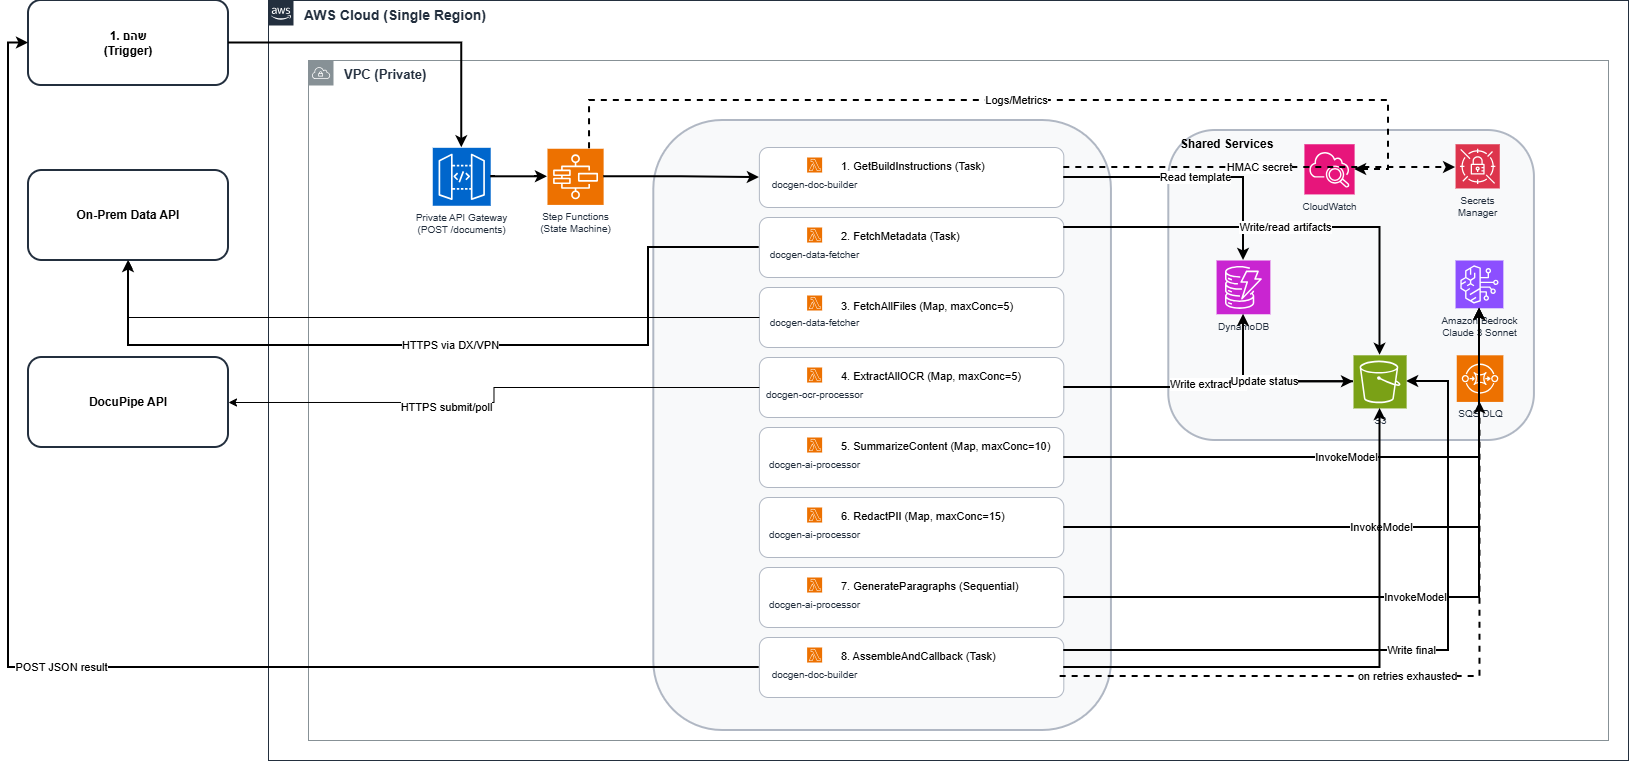

The diagram above was exported from draw.io. Its source (the exported page's mxGraphModel, read from the mxfile embedded in the PNG):
<mxGraphModel dx="2840" dy="731" grid="1" gridSize="10" guides="1" tooltips="1" connect="1" arrows="1" fold="1" page="1" pageScale="1" pageWidth="1600" pageHeight="900" math="0" shadow="0">
  <root>
    <mxCell id="0" />
    <mxCell id="1" parent="0" />
    <mxCell id="aws_cloud" parent="1" style="points=[[0,0],[0.25,0],[0.5,0],[0.75,0],[1,0],[1,0.25],[1,0.5],[1,0.75],[1,1],[0.75,1],[0.5,1],[0.25,1],[0,1],[0,0.75],[0,0.5],[0,0.25]];outlineConnect=0;gradientColor=none;html=1;whiteSpace=wrap;fontSize=14;fontStyle=1;shape=mxgraph.aws4.group;grIcon=mxgraph.aws4.group_aws_cloud_alt;strokeColor=#232F3E;fillColor=none;verticalAlign=top;align=left;spacingLeft=34;fontColor=#232F3E;dashed=0;" value="AWS Cloud (Single Region)" vertex="1">
      <mxGeometry height="760" width="1360" x="20" y="20" as="geometry" />
    </mxCell>
    <mxCell id="vpc" parent="aws_cloud" style="points=[[0,0],[0.25,0],[0.5,0],[0.75,0],[1,0],[1,0.25],[1,0.5],[1,0.75],[1,1],[0.75,1],[0.5,1],[0.25,1],[0,1],[0,0.75],[0,0.5],[0,0.25]];outlineConnect=0;gradientColor=none;html=1;whiteSpace=wrap;fontSize=13;fontStyle=1;shape=mxgraph.aws4.group;grIcon=mxgraph.aws4.group_vpc;strokeColor=#879196;fillColor=none;verticalAlign=top;align=left;spacingLeft=34;fontColor=#232F3E;dashed=0;" value="VPC (Private)" vertex="1">
      <mxGeometry height="680" width="1300" x="40" y="60" as="geometry" />
    </mxCell>
    <mxCell id="api_gw" parent="vpc" style="sketch=0;outlineConnect=0;fontColor=#232F3E;gradientColor=none;fillColor=#0066CC;strokeColor=#ffffff;dashed=0;verticalLabelPosition=bottom;verticalAlign=top;align=center;html=1;fontSize=10;fontStyle=0;aspect=fixed;shape=mxgraph.aws4.resourceIcon;resIcon=mxgraph.aws4.api_gateway;" value="Private API Gateway&#10;(POST /documents)" vertex="1">
      <mxGeometry height="57.955147058823535" width="57.955147058823535" x="124.26470588235294" y="87.31" as="geometry" />
    </mxCell>
    <mxCell id="sf" parent="vpc" style="sketch=0;outlineConnect=0;fontColor=#232F3E;gradientColor=none;fillColor=#ED7100;strokeColor=#ffffff;dashed=0;verticalLabelPosition=bottom;verticalAlign=top;align=center;html=1;fontSize=10;fontStyle=0;aspect=fixed;shape=mxgraph.aws4.resourceIcon;resIcon=mxgraph.aws4.step_functions;" value="Step Functions&#10;(State Machine)" vertex="1">
      <mxGeometry height="56.15808823529412" width="56.15808823529412" x="238.97058823529412" y="88.25" as="geometry" />
    </mxCell>
    <mxCell id="sm_group" parent="vpc" style="rounded=1;whiteSpace=wrap;html=1;strokeWidth=2;fillColor=#F8F9FA;strokeColor=#B0B7C3;fontSize=12;fontStyle=1;align=left;spacingLeft=10;verticalAlign=top;" value="" vertex="1">
      <mxGeometry height="610" width="457.62867647058823" x="345.3125" y="60" as="geometry" />
    </mxCell>
    <mxCell id="step1" parent="sm_group" style="rounded=1;whiteSpace=wrap;html=1;strokeWidth=1;fillColor=#FFFFFF;strokeColor=#B0B7C3;fontSize=11;align=left;verticalAlign=top;spacingLeft=80;spacingTop=6;" value="1. GetBuildInstructions (Task)" vertex="1">
      <mxGeometry height="60" width="304.44" x="105.56" y="27" as="geometry" />
    </mxCell>
    <mxCell id="step1_lambda" parent="step1" style="sketch=0;outlineConnect=0;fontColor=#232F3E;gradientColor=none;fillColor=#ED7100;strokeColor=#ffffff;dashed=0;verticalLabelPosition=bottom;verticalAlign=top;align=center;html=1;fontSize=10;fontStyle=0;aspect=fixed;shape=mxgraph.aws4.resourceIcon;resIcon=mxgraph.aws4.lambda;" value="docgen-doc-builder" vertex="1">
      <mxGeometry height="15.012705449826992" width="15.012705449826992" x="47.74539787798409" y="10" as="geometry" />
    </mxCell>
    <mxCell id="step2" parent="sm_group" style="rounded=1;whiteSpace=wrap;html=1;strokeWidth=1;fillColor=#FFFFFF;strokeColor=#B0B7C3;fontSize=11;align=left;verticalAlign=top;spacingLeft=80;spacingTop=6;" value="2. FetchMetadata (Task)" vertex="1">
      <mxGeometry height="60" width="304.44" x="105.56" y="97" as="geometry" />
    </mxCell>
    <mxCell id="step2_lambda" parent="step2" style="sketch=0;outlineConnect=0;fontColor=#232F3E;gradientColor=none;fillColor=#ED7100;strokeColor=#ffffff;dashed=0;verticalLabelPosition=bottom;verticalAlign=top;align=center;html=1;fontSize=10;fontStyle=0;aspect=fixed;shape=mxgraph.aws4.resourceIcon;resIcon=mxgraph.aws4.lambda;" value="docgen-data-fetcher" vertex="1">
      <mxGeometry height="15.012705449826992" width="15.012705449826992" x="47.74539787798409" y="10" as="geometry" />
    </mxCell>
    <mxCell id="step3" parent="sm_group" style="rounded=1;whiteSpace=wrap;html=1;strokeWidth=1;fillColor=#FFFFFF;strokeColor=#B0B7C3;fontSize=11;align=left;verticalAlign=top;spacingLeft=80;spacingTop=6;" value="3. FetchAllFiles (Map, maxConc=5)" vertex="1">
      <mxGeometry height="60" width="304.44" x="105.56" y="167" as="geometry" />
    </mxCell>
    <mxCell id="step3_lambda" parent="step3" style="sketch=0;outlineConnect=0;fontColor=#232F3E;gradientColor=none;fillColor=#ED7100;strokeColor=#ffffff;dashed=0;verticalLabelPosition=bottom;verticalAlign=top;align=center;html=1;fontSize=10;fontStyle=0;aspect=fixed;shape=mxgraph.aws4.resourceIcon;resIcon=mxgraph.aws4.lambda;" value="docgen-data-fetcher" vertex="1">
      <mxGeometry height="15.012705449826992" width="15.012705449826992" x="47.74539787798409" y="8" as="geometry" />
    </mxCell>
    <mxCell id="step4" parent="sm_group" style="rounded=1;whiteSpace=wrap;html=1;strokeWidth=1;fillColor=#FFFFFF;strokeColor=#B0B7C3;fontSize=11;align=left;verticalAlign=top;spacingLeft=80;spacingTop=6;" value="4. ExtractAllOCR (Map, maxConc=5)" vertex="1">
      <mxGeometry height="60" width="304.44" x="105.56" y="237" as="geometry" />
    </mxCell>
    <mxCell id="step4_lambda" parent="step4" style="sketch=0;outlineConnect=0;fontColor=#232F3E;gradientColor=none;fillColor=#ED7100;strokeColor=#ffffff;dashed=0;verticalLabelPosition=bottom;verticalAlign=top;align=center;html=1;fontSize=10;fontStyle=0;aspect=fixed;shape=mxgraph.aws4.resourceIcon;resIcon=mxgraph.aws4.lambda;" value="docgen-ocr-processor" vertex="1">
      <mxGeometry height="15.012705449826992" width="15.012705449826992" x="47.74539787798409" y="10" as="geometry" />
    </mxCell>
    <mxCell id="step5" parent="sm_group" style="rounded=1;whiteSpace=wrap;html=1;strokeWidth=1;fillColor=#FFFFFF;strokeColor=#B0B7C3;fontSize=11;align=left;verticalAlign=top;spacingLeft=80;spacingTop=6;" value="5. SummarizeContent (Map, maxConc=10)" vertex="1">
      <mxGeometry height="60" width="304.44" x="105.56" y="307" as="geometry" />
    </mxCell>
    <mxCell id="step5_lambda" parent="step5" style="sketch=0;outlineConnect=0;fontColor=#232F3E;gradientColor=none;fillColor=#ED7100;strokeColor=#ffffff;dashed=0;verticalLabelPosition=bottom;verticalAlign=top;align=center;html=1;fontSize=10;fontStyle=0;aspect=fixed;shape=mxgraph.aws4.resourceIcon;resIcon=mxgraph.aws4.lambda;" value="docgen-ai-processor" vertex="1">
      <mxGeometry height="15.012705449826992" width="15.012705449826992" x="47.74539787798408" y="10" as="geometry" />
    </mxCell>
    <mxCell id="step6" parent="sm_group" style="rounded=1;whiteSpace=wrap;html=1;strokeWidth=1;fillColor=#FFFFFF;strokeColor=#B0B7C3;fontSize=11;align=left;verticalAlign=top;spacingLeft=80;spacingTop=6;" value="6. RedactPII (Map, maxConc=15)" vertex="1">
      <mxGeometry height="60" width="304.44" x="105.56" y="377" as="geometry" />
    </mxCell>
    <mxCell id="step6_lambda" parent="step6" style="sketch=0;outlineConnect=0;fontColor=#232F3E;gradientColor=none;fillColor=#ED7100;strokeColor=#ffffff;dashed=0;verticalLabelPosition=bottom;verticalAlign=top;align=center;html=1;fontSize=10;fontStyle=0;aspect=fixed;shape=mxgraph.aws4.resourceIcon;resIcon=mxgraph.aws4.lambda;" value="docgen-ai-processor" vertex="1">
      <mxGeometry height="15.012705449826992" width="15.012705449826992" x="47.74539787798408" y="10" as="geometry" />
    </mxCell>
    <mxCell id="step7" parent="sm_group" style="rounded=1;whiteSpace=wrap;html=1;strokeWidth=1;fillColor=#FFFFFF;strokeColor=#B0B7C3;fontSize=11;align=left;verticalAlign=top;spacingLeft=80;spacingTop=6;" value="7. GenerateParagraphs (Sequential)" vertex="1">
      <mxGeometry height="60" width="304.44" x="105.56" y="447" as="geometry" />
    </mxCell>
    <mxCell id="step7_lambda" parent="step7" style="sketch=0;outlineConnect=0;fontColor=#232F3E;gradientColor=none;fillColor=#ED7100;strokeColor=#ffffff;dashed=0;verticalLabelPosition=bottom;verticalAlign=top;align=center;html=1;fontSize=10;fontStyle=0;aspect=fixed;shape=mxgraph.aws4.resourceIcon;resIcon=mxgraph.aws4.lambda;" value="docgen-ai-processor" vertex="1">
      <mxGeometry height="15.0132970835393" width="15.012705449826992" x="47.74539787798408" y="10" as="geometry" />
    </mxCell>
    <mxCell id="step8" parent="sm_group" style="rounded=1;whiteSpace=wrap;html=1;strokeWidth=1;fillColor=#FFFFFF;strokeColor=#B0B7C3;fontSize=11;align=left;verticalAlign=top;spacingLeft=80;spacingTop=6;" value="8. AssembleAndCallback (Task)" vertex="1">
      <mxGeometry height="60" width="304.44" x="105.56" y="517" as="geometry" />
    </mxCell>
    <mxCell id="step8_lambda" parent="step8" style="sketch=0;outlineConnect=0;fontColor=#232F3E;gradientColor=none;fillColor=#ED7100;strokeColor=#ffffff;dashed=0;verticalLabelPosition=bottom;verticalAlign=top;align=center;html=1;fontSize=10;fontStyle=0;aspect=fixed;shape=mxgraph.aws4.resourceIcon;resIcon=mxgraph.aws4.lambda;" value="docgen-doc-builder" vertex="1">
      <mxGeometry height="15.0147584188087" width="15.0132970835393" x="47.74649042284288" y="10" as="geometry" />
    </mxCell>
    <mxCell id="shared_group" parent="vpc" style="rounded=1;whiteSpace=wrap;html=1;strokeWidth=2;fillColor=#F8F9FA;strokeColor=#B0B7C3;fontSize=12;fontStyle=1;align=left;spacingLeft=10;verticalAlign=top;" value="Shared Services" vertex="1">
      <mxGeometry height="310" width="365.625" x="860.2988970588235" y="70" as="geometry" />
    </mxCell>
    <mxCell id="ddb" parent="shared_group" style="sketch=0;outlineConnect=0;fontColor=#232F3E;gradientColor=none;fillColor=#C925D1;strokeColor=#ffffff;dashed=0;verticalLabelPosition=bottom;verticalAlign=top;align=center;html=1;fontSize=10;fontStyle=0;aspect=fixed;shape=mxgraph.aws4.resourceIcon;resIcon=mxgraph.aws4.dynamodb;" value="DynamoDB" vertex="1">
      <mxGeometry height="53.76838235294118" width="53.76838235294118" x="47.78455882352941" y="130" as="geometry" />
    </mxCell>
    <mxCell id="bedrock" parent="shared_group" style="sketch=0;outlineConnect=0;fontColor=#232F3E;gradientColor=none;fillColor=#8C4FFF;strokeColor=#ffffff;dashed=0;verticalLabelPosition=bottom;verticalAlign=top;align=center;html=1;fontSize=10;fontStyle=0;aspect=fixed;shape=mxgraph.aws4.resourceIcon;resIcon=mxgraph.aws4.bedrock;" value="Amazon Bedrock&#10;Claude 3 Sonnet" vertex="1">
      <mxGeometry height="47.794117647058826" width="47.794117647058826" x="286.7551470588235" y="130" as="geometry" />
    </mxCell>
    <mxCell id="secrets" parent="shared_group" style="sketch=0;outlineConnect=0;fontColor=#232F3E;gradientColor=none;fillColor=#DD344C;strokeColor=#ffffff;dashed=0;verticalLabelPosition=bottom;verticalAlign=top;align=center;html=1;fontSize=10;fontStyle=0;aspect=fixed;shape=mxgraph.aws4.resourceIcon;resIcon=mxgraph.aws4.secrets_manager;" value="Secrets&#10;Manager" vertex="1">
      <mxGeometry height="44.20955882352941" width="44.20955882352941" x="286.7551470588235" y="13.75" as="geometry" />
    </mxCell>
    <mxCell id="cw" parent="shared_group" style="sketch=0;outlineConnect=0;fontColor=#232F3E;gradientColor=none;fillColor=#E7157B;strokeColor=#ffffff;dashed=0;verticalLabelPosition=bottom;verticalAlign=top;align=center;html=1;fontSize=10;fontStyle=0;aspect=fixed;shape=mxgraph.aws4.resourceIcon;resIcon=mxgraph.aws4.cloudwatch_2;" value="CloudWatch" vertex="1">
      <mxGeometry height="50.18382352941177" width="50.18382352941177" x="135.62058823529412" y="13.75" as="geometry" />
    </mxCell>
    <mxCell id="dlq" parent="shared_group" style="sketch=0;outlineConnect=0;fontColor=#232F3E;gradientColor=none;fillColor=#ED7100;strokeColor=#ffffff;dashed=0;verticalLabelPosition=bottom;verticalAlign=top;align=center;html=1;fontSize=10;fontStyle=0;aspect=fixed;shape=mxgraph.aws4.resourceIcon;resIcon=mxgraph.aws4.sqs;" value="SQS DLQ" vertex="1">
      <mxGeometry height="46.599264705882355" width="46.599264705882355" x="287.95000000000005" y="224.81" as="geometry" />
    </mxCell>
    <mxCell id="e_step8_dlq" edge="1" parent="vpc" source="step8" style="edgeStyle=orthogonalEdgeStyle;rounded=0;orthogonalLoop=1;jettySize=auto;html=1;strokeWidth=2;dashed=1;exitX=0.988;exitY=0.65;exitDx=0;exitDy=0;exitPerimeter=0;" target="dlq" value="on retries exhausted">
      <mxGeometry relative="1" as="geometry">
        <mxPoint x="841.1812500000001" y="638.25" as="sourcePoint" />
        <mxPoint x="1269.2014705882352" y="350" as="targetPoint" />
      </mxGeometry>
    </mxCell>
    <mxCell id="onprem_trigger" parent="1" style="rounded=1;whiteSpace=wrap;html=1;strokeWidth=2;fillColor=#FFFFFF;strokeColor=#232F3E;fontSize=12;fontStyle=1;align=center;verticalAlign=middle;" value="1. שהם&lt;br&gt;(Trigger)" vertex="1">
      <mxGeometry height="85" width="200" x="-220" y="20" as="geometry" />
    </mxCell>
    <mxCell id="onprem_api" parent="1" style="rounded=1;whiteSpace=wrap;html=1;strokeWidth=2;fillColor=#FFFFFF;strokeColor=#232F3E;fontSize=12;fontStyle=1;align=center;verticalAlign=middle;" value="On-Prem Data API" vertex="1">
      <mxGeometry height="90" width="200" x="-220" y="190" as="geometry" />
    </mxCell>
    <mxCell id="e_trigger_apigw" edge="1" parent="1" source="onprem_trigger" style="edgeStyle=orthogonalEdgeStyle;rounded=0;orthogonalLoop=1;jettySize=auto;html=1;strokeWidth=2;" target="api_gw" value="">
      <mxGeometry relative="1" as="geometry" />
    </mxCell>
    <mxCell id="e_apigw_sf" edge="1" parent="1" source="api_gw" style="edgeStyle=orthogonalEdgeStyle;rounded=0;orthogonalLoop=1;jettySize=auto;html=1;strokeWidth=2;" target="sf" value="">
      <mxGeometry relative="1" as="geometry" />
    </mxCell>
    <mxCell id="e_sf_step1" edge="1" parent="1" source="sf" style="edgeStyle=orthogonalEdgeStyle;rounded=0;orthogonalLoop=1;jettySize=auto;html=1;strokeWidth=2;" target="step1" value="">
      <mxGeometry relative="1" as="geometry" />
    </mxCell>
    <mxCell id="e_step1_ddb" edge="1" parent="1" source="step1" style="edgeStyle=orthogonalEdgeStyle;rounded=0;orthogonalLoop=1;jettySize=auto;html=1;strokeWidth=2;" target="ddb" value="Read template">
      <mxGeometry relative="1" as="geometry" />
    </mxCell>
    <mxCell id="e_step2_onpremapi" edge="1" parent="1" source="step2" style="edgeStyle=orthogonalEdgeStyle;rounded=0;orthogonalLoop=1;jettySize=auto;html=1;strokeWidth=2;" target="onprem_api" value="HTTPS via DX/VPN">
      <mxGeometry relative="1" as="geometry">
        <Array as="points">
          <mxPoint x="400" y="267" />
          <mxPoint x="400" y="365" />
        </Array>
      </mxGeometry>
    </mxCell>
    <mxCell id="e_steps_s3" edge="1" parent="1" source="step2" style="edgeStyle=orthogonalEdgeStyle;rounded=0;orthogonalLoop=1;jettySize=auto;html=1;strokeWidth=2;" target="s3" value="Write/read artifacts">
      <mxGeometry relative="1" as="geometry">
        <Array as="points">
          <mxPoint x="990" y="247" />
          <mxPoint x="990" y="247" />
        </Array>
      </mxGeometry>
    </mxCell>
    <mxCell id="e_step4_s3" edge="1" parent="1" source="step4" style="edgeStyle=orthogonalEdgeStyle;rounded=0;orthogonalLoop=1;jettySize=auto;html=1;strokeWidth=2;" target="s3" value="Write extracted/">
      <mxGeometry relative="1" as="geometry" />
    </mxCell>
    <mxCell id="e_step5_bedrock" edge="1" parent="1" source="step5" style="edgeStyle=orthogonalEdgeStyle;rounded=0;orthogonalLoop=1;jettySize=auto;html=1;strokeWidth=2;" target="bedrock" value="InvokeModel">
      <mxGeometry relative="1" as="geometry" />
    </mxCell>
    <mxCell id="e_step6_bedrock" edge="1" parent="1" source="step6" style="edgeStyle=orthogonalEdgeStyle;rounded=0;orthogonalLoop=1;jettySize=auto;html=1;strokeWidth=2;" target="bedrock" value="InvokeModel">
      <mxGeometry relative="1" as="geometry" />
    </mxCell>
    <mxCell id="e_step7_bedrock" edge="1" parent="1" source="step7" style="edgeStyle=orthogonalEdgeStyle;rounded=0;orthogonalLoop=1;jettySize=auto;html=1;strokeWidth=2;" target="bedrock" value="InvokeModel">
      <mxGeometry relative="1" as="geometry" />
    </mxCell>
    <mxCell id="e_step8_callback" edge="1" parent="1" source="step8" style="edgeStyle=orthogonalEdgeStyle;rounded=0;orthogonalLoop=1;jettySize=auto;html=1;strokeWidth=2;entryX=0;entryY=0.5;entryDx=0;entryDy=0;" target="onprem_trigger" value="POST JSON result">
      <mxGeometry relative="1" as="geometry">
        <mxPoint x="-30" y="677" as="targetPoint" />
      </mxGeometry>
    </mxCell>
    <mxCell id="e_step8_ddb" edge="1" parent="1" source="s3" style="edgeStyle=orthogonalEdgeStyle;rounded=0;orthogonalLoop=1;jettySize=auto;html=1;strokeWidth=2;" target="ddb" value="Update status">
      <mxGeometry relative="1" as="geometry" />
    </mxCell>
    <mxCell id="e_step8_s3" edge="1" parent="1" source="step8" style="edgeStyle=orthogonalEdgeStyle;rounded=0;orthogonalLoop=1;jettySize=auto;html=1;strokeWidth=2;" target="s3" value="Write final">
      <mxGeometry relative="1" as="geometry">
        <Array as="points">
          <mxPoint x="1200" y="670" />
          <mxPoint x="1200" y="401" />
        </Array>
      </mxGeometry>
    </mxCell>
    <mxCell id="e_sf_cw" edge="1" parent="1" source="sf" style="edgeStyle=orthogonalEdgeStyle;rounded=0;orthogonalLoop=1;jettySize=auto;html=1;strokeWidth=2;dashed=1;" target="cw" value="Logs/Metrics">
      <mxGeometry relative="1" as="geometry">
        <Array as="points">
          <mxPoint x="341" y="120" />
          <mxPoint x="1140" y="120" />
        </Array>
      </mxGeometry>
    </mxCell>
    <mxCell id="e_lambdas_secrets" edge="1" parent="1" source="step1" style="edgeStyle=orthogonalEdgeStyle;rounded=0;orthogonalLoop=1;jettySize=auto;html=1;strokeWidth=2;dashed=1;" target="secrets" value="HMAC secret">
      <mxGeometry relative="1" as="geometry">
        <Array as="points">
          <mxPoint x="900" y="187" />
          <mxPoint x="900" y="187" />
        </Array>
      </mxGeometry>
    </mxCell>
    <mxCell id="uH4bQj2Ti1gn2X0lSJRO-2" edge="1" parent="1" source="step3" style="edgeStyle=orthogonalEdgeStyle;rounded=0;orthogonalLoop=1;jettySize=auto;html=1;" target="onprem_api">
      <mxGeometry relative="1" as="geometry" />
    </mxCell>
    <mxCell id="docupipe" parent="1" style="rounded=1;whiteSpace=wrap;html=1;strokeWidth=2;fillColor=#FFFFFF;strokeColor=#232F3E;fontSize=12;fontStyle=1;align=center;verticalAlign=middle;" value="DocuPipe API" vertex="1">
      <mxGeometry height="90" width="200" x="-220" y="377" as="geometry" />
    </mxCell>
    <mxCell id="uH4bQj2Ti1gn2X0lSJRO-14" edge="1" parent="1" source="step4" style="edgeStyle=orthogonalEdgeStyle;rounded=0;orthogonalLoop=1;jettySize=auto;html=1;exitX=0;exitY=0.5;exitDx=0;exitDy=0;entryX=1;entryY=0.5;entryDx=0;entryDy=0;" target="docupipe">
      <mxGeometry relative="1" as="geometry" />
    </mxCell>
    <mxCell id="uH4bQj2Ti1gn2X0lSJRO-15" connectable="0" parent="uH4bQj2Ti1gn2X0lSJRO-14" style="edgeLabel;html=1;align=center;verticalAlign=middle;resizable=0;points=[];" value="HTTPS submit/poll" vertex="1">
      <mxGeometry relative="1" x="0.2047" y="5" as="geometry">
        <mxPoint as="offset" />
      </mxGeometry>
    </mxCell>
    <mxCell id="s3" parent="1" style="sketch=0;outlineConnect=0;fontColor=#232F3E;gradientColor=none;fillColor=#7AA116;strokeColor=#ffffff;dashed=0;verticalLabelPosition=bottom;verticalAlign=top;align=center;html=1;fontSize=10;fontStyle=0;aspect=fixed;shape=mxgraph.aws4.resourceIcon;resIcon=mxgraph.aws4.s3;" value="S3" vertex="1">
      <mxGeometry height="53.13" width="53.13" x="1105.005" y="374.81" as="geometry" />
    </mxCell>
    <mxCell id="uH4bQj2Ti1gn2X0lSJRO-16" edge="1" parent="1" source="step8" style="edgeStyle=orthogonalEdgeStyle;rounded=0;orthogonalLoop=1;jettySize=auto;html=1;strokeWidth=2;" target="s3" value="">
      <mxGeometry relative="1" as="geometry">
        <mxPoint x="780" y="687" as="sourcePoint" />
        <mxPoint x="1130" y="336" as="targetPoint" />
      </mxGeometry>
    </mxCell>
  </root>
</mxGraphModel>